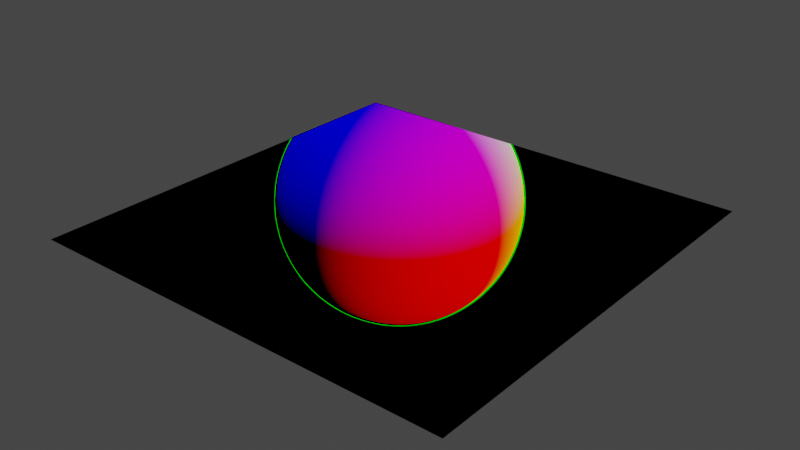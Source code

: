 # Source: raymarching.blend  (saved by Blender 2.93.21; exported with 4.5.12 LTS)
import bpy
from mathutils import Matrix  # noqa: F401  (used for matrix-valued properties, if any)

bpy.ops.wm.read_factory_settings(use_empty=True)
scene = bpy.context.scene
scene.name = 'Scene'

# ---- collections
col_collection = bpy.data.collections.new('Collection'); scene.collection.children.link(col_collection)

# ---- materials (node trees are filled in below, after node groups)
mat_material = bpy.data.materials.new('Material')
mat_material.alpha_threshold = 0.0
mat_material.use_transparent_shadow = False
mat_material.line_color = (0.0, 0.0, 0.0, 1.0)

# ---- node groups
ng_raymarching_coordinates = bpy.data.node_groups.new('Raymarching coordinates', 'ShaderNodeTree')
_s = ng_raymarching_coordinates.interface.new_socket(name='Ray Origin', in_out='OUTPUT', socket_type='NodeSocketVector')
_s.min_value = 0.0
_s.max_value = 0.0
_s = ng_raymarching_coordinates.interface.new_socket(name='Ray Direction', in_out='OUTPUT', socket_type='NodeSocketVector')
_s.min_value = 0.0
_s.max_value = 0.0
_N = ng_raymarching_coordinates.nodes; _L = ng_raymarching_coordinates.links
n0 = _N.new('ShaderNodeVectorMath'); n0.name = 'Vector Math'; n0.location = (286, -114)
n0.operation = 'SUBTRACT'
n1 = _N.new('ShaderNodeVectorMath'); n1.name = 'Vector Math.001'; n1.location = (150, 64)
n1.operation = 'MULTIPLY'
n2 = _N.new('ShaderNodeMath'); n2.name = 'Math'; n2.location = (-196, -140)
n2.operation = 'MULTIPLY_ADD'
n2.inputs[1].default_value = 2.0
n2.inputs[2].default_value = -1.0
n3 = _N.new('ShaderNodeCombineXYZ'); n3.name = 'Combine XYZ'; n3.location = (0, -274)
n3.inputs[0].default_value = 1.0
n3.inputs[1].default_value = 1.0
n4 = _N.new('ShaderNodeNewGeometry'); n4.name = 'Geometry'; n4.location = (-356, 21)
n5 = _N.new('ShaderNodeVectorMath'); n5.name = 'Vector Math.002'; n5.location = (-25, -664)
n5.operation = 'SCALE'
n6 = _N.new('ShaderNodeVectorMath'); n6.name = 'Vector Math.005'; n6.location = (458, -618)
n6.operation = 'NORMALIZE'
n7 = _N.new('NodeGroupOutput'); n7.name = 'Group Output'; n7.location = (831, -491)
n8 = _N.new('ShaderNodeVectorMath'); n8.name = 'Vector Math.004'; n8.location = (227, -667)
n8.operation = 'SUBTRACT'
n9 = _N.new('ShaderNodeCameraData'); n9.name = 'Camera Data'; n9.location = (-278, -742)
n10 = _N.new('ShaderNodeNewGeometry'); n10.name = 'Geometry.001'; n10.location = (-279, -541)
n11 = _N.new('ShaderNodeVectorMath'); n11.name = 'Vector Math.003'; n11.location = (232, -507)
_L.new(n4.outputs[4], n0.inputs[1])
_L.new(n4.outputs[6], n2.inputs[0])
_L.new(n4.outputs[0], n1.inputs[0])
_L.new(n3.outputs[0], n1.inputs[1])
_L.new(n2.outputs[0], n3.inputs[2])
_L.new(n10.outputs[4], n5.inputs[0])
_L.new(n10.outputs[0], n11.inputs[0])
_L.new(n5.outputs[0], n11.inputs[1])
_L.new(n5.outputs[0], n8.inputs[1])
_L.new(n9.outputs[2], n5.inputs[3])
_L.new(n6.outputs[0], n7.inputs[1])
_L.new(n8.outputs[0], n6.inputs[0])
_L.new(n11.outputs[0], n7.inputs[0])
n7.is_active_output = True
ng_sdf_scene = bpy.data.node_groups.new('SDF Scene', 'ShaderNodeTree')
_s = ng_sdf_scene.interface.new_socket(name='Value', in_out='OUTPUT', socket_type='NodeSocketFloat')
_s.min_value = 0.0
_s.max_value = 0.0
_s = ng_sdf_scene.interface.new_socket(name='Vector', in_out='INPUT', socket_type='NodeSocketVector')
_s.min_value = 0.0
_s.max_value = -1e+04
_N = ng_sdf_scene.nodes; _L = ng_sdf_scene.links
n0 = _N.new('ShaderNodeVectorMath'); n0.name = 'Vector Math.002'; n0.location = (-110, -13)
n0.operation = 'LENGTH'
n1 = _N.new('NodeGroupInput'); n1.name = 'Group Input'; n1.location = (-310, 0)
n2 = _N.new('NodeGroupOutput'); n2.name = 'Group Output'; n2.location = (300, 0)
n3 = _N.new('ShaderNodeMath'); n3.name = 'Math'; n3.location = (110, 13)
n3.operation = 'SUBTRACT'
n3.inputs[2].default_value = 0.0
_L.new(n1.outputs[0], n0.inputs[0])
_L.new(n3.outputs[0], n2.inputs[0])
_L.new(n0.outputs[1], n3.inputs[0])
n2.is_active_output = True
ng_ray_march = bpy.data.node_groups.new('Ray March', 'ShaderNodeTree')
_s = ng_ray_march.interface.new_socket(name='Ray Origin', in_out='OUTPUT', socket_type='NodeSocketVector')
_s.min_value = 0.0
_s.max_value = 0.0
_s = ng_ray_march.interface.new_socket(name='Ray Direction', in_out='OUTPUT', socket_type='NodeSocketVector')
_s.min_value = 0.0
_s.max_value = -1e+04
_s = ng_ray_march.interface.new_socket(name='Distance', in_out='OUTPUT', socket_type='NodeSocketFloat')
_s.min_value = 0.0
_s.max_value = 0.0
_s = ng_ray_march.interface.new_socket(name='Ray Origin', in_out='INPUT', socket_type='NodeSocketVector')
_s.min_value = 0.0
_s.max_value = -1e+04
_s = ng_ray_march.interface.new_socket(name='Ray Direction', in_out='INPUT', socket_type='NodeSocketVector')
_s.min_value = 0.0
_s.max_value = -1e+04
_s = ng_ray_march.interface.new_socket(name='Distance', in_out='INPUT', socket_type='NodeSocketFloat')
_s.min_value = -1e+04
_s.max_value = 1e+04
_N = ng_ray_march.nodes; _L = ng_ray_march.links
n0 = _N.new('ShaderNodeVectorMath'); n0.name = 'Vector Math'; n0.location = (180, 242)
n1 = _N.new('NodeGroupOutput'); n1.name = 'Group Output'; n1.location = (847, 188)
n2 = _N.new('NodeGroupInput'); n2.name = 'Group Input.001'; n2.location = (624, 27)
n3 = _N.new('ShaderNodeVectorMath'); n3.name = 'Vector Math.001'; n3.location = (-69, 48)
n3.operation = 'SCALE'
n4 = _N.new('ShaderNodeGroup'); n4.name = 'Group'; n4.location = (498, 148)
n4.node_tree = ng_sdf_scene
n5 = _N.new('NodeGroupInput'); n5.name = 'Group Input'; n5.location = (-371, 74)
_L.new(n0.outputs[0], n4.inputs[0])
_L.new(n0.outputs[0], n1.inputs[0])
_L.new(n5.outputs[1], n3.inputs[0])
_L.new(n3.outputs[0], n0.inputs[1])
_L.new(n5.outputs[0], n0.inputs[0])
_L.new(n5.outputs[2], n3.inputs[3])
_L.new(n4.outputs[0], n1.inputs[2])
_L.new(n2.outputs[1], n1.inputs[1])
n1.is_active_output = True
ng_sdfnormals = bpy.data.node_groups.new('SDFNormals', 'ShaderNodeTree')
_s = ng_sdfnormals.interface.new_socket(name='Normal', in_out='OUTPUT', socket_type='NodeSocketVector')
_s.min_value = 0.0
_s.max_value = 0.0
_s = ng_sdfnormals.interface.new_socket(name='Final Ray Origin', in_out='INPUT', socket_type='NodeSocketVector')
_s.min_value = 0.0
_s.max_value = -1e+04
_N = ng_sdfnormals.nodes; _L = ng_sdfnormals.links
n0 = _N.new('ShaderNodeCombineXYZ'); n0.name = 'Combine XYZ'; n0.location = (276, 89)
n1 = _N.new('NodeReroute'); n1.name = 'Reroute'; n1.location = (-744, -186)
n1.width = 16
n1.socket_idname = 'NodeSocketVector'
n2 = _N.new('ShaderNodeGroup'); n2.name = 'Group.022'; n2.location = (-27, -16)
n2.width = 182
n2.node_tree = ng_sdf_scene
n3 = _N.new('ShaderNodeGroup'); n3.name = 'Group.023'; n3.location = (-27, -160)
n3.width = 182
n3.node_tree = ng_sdf_scene
n4 = _N.new('ShaderNodeVectorMath'); n4.name = 'Vector Math.002'; n4.location = (-273, -110)
n4.inputs[1].default_value = (0.0, 0.0, 1e-05)
n5 = _N.new('ShaderNodeVectorMath'); n5.name = 'Vector Math'; n5.location = (-273, 305)
n5.inputs[1].default_value = (1e-05, 0.0, 0.0)
n6 = _N.new('ShaderNodeVectorMath'); n6.name = 'Vector Math.001'; n6.location = (-273, 98)
n6.inputs[1].default_value = (0.0, 1e-05, 0.0)
n7 = _N.new('ShaderNodeVectorMath'); n7.name = 'Vector Math.003'; n7.location = (493, 95)
n7.operation = 'SUBTRACT'
n8 = _N.new('ShaderNodeVectorMath'); n8.name = 'Vector Math.004'; n8.location = (744, 74)
n8.operation = 'NORMALIZE'
n9 = _N.new('NodeGroupInput'); n9.name = 'Group Input'; n9.location = (-944, 0)
n10 = _N.new('NodeGroupOutput'); n10.name = 'Group Output'; n10.location = (934, 0)
n11 = _N.new('ShaderNodeGroup'); n11.name = 'Group.044'; n11.location = (-27, -305)
n11.width = 182
n11.node_tree = ng_sdf_scene
n12 = _N.new('ShaderNodeGroup'); n12.name = 'Group.021'; n12.location = (-27, 128)
n12.width = 182
n12.node_tree = ng_sdf_scene
_L.new(n9.outputs[0], n1.inputs[0])
_L.new(n8.outputs[0], n10.inputs[0])
_L.new(n1.outputs[0], n6.inputs[0])
_L.new(n1.outputs[0], n4.inputs[0])
_L.new(n0.outputs[0], n7.inputs[0])
_L.new(n2.outputs[0], n0.inputs[1])
_L.new(n3.outputs[0], n0.inputs[2])
_L.new(n1.outputs[0], n5.inputs[0])
_L.new(n5.outputs[0], n12.inputs[0])
_L.new(n6.outputs[0], n2.inputs[0])
_L.new(n4.outputs[0], n3.inputs[0])
_L.new(n12.outputs[0], n0.inputs[0])
_L.new(n7.outputs[0], n8.inputs[0])
_L.new(n1.outputs[0], n11.inputs[0])
_L.new(n11.outputs[0], n7.inputs[1])
n10.is_active_output = True

# ---- material node trees
mat_material.use_nodes = True; mat_material.node_tree.nodes.clear()
_N = mat_material.node_tree.nodes; _L = mat_material.node_tree.links
n0 = _N.new('ShaderNodeOutputMaterial'); n0.name = 'Material Output'; n0.location = (3604, -359)
n1 = _N.new('ShaderNodeEmission'); n1.name = 'Emission Viewer'; n1.location = (3604, -319)
n1.label = 'Viewer'
n1.hide = True
n2 = _N.new('ShaderNodeGroup'); n2.name = 'Group'; n2.location = (-378, 297)
n2.width = 224
n2.node_tree = ng_raymarching_coordinates
n3 = _N.new('ShaderNodeGroup'); n3.name = 'Group.002'; n3.location = (278, 322)
n3.node_tree = ng_ray_march
n4 = _N.new('ShaderNodeGroup'); n4.name = 'Group.003'; n4.location = (498, 349)
n4.node_tree = ng_ray_march
n5 = _N.new('ShaderNodeGroup'); n5.name = 'Group.004'; n5.location = (718, 345)
n5.node_tree = ng_ray_march
n6 = _N.new('ShaderNodeGroup'); n6.name = 'Group.005'; n6.location = (938, 354)
n6.node_tree = ng_ray_march
n7 = _N.new('ShaderNodeGroup'); n7.name = 'Group.006'; n7.location = (288, 76)
n7.node_tree = ng_ray_march
n8 = _N.new('ShaderNodeGroup'); n8.name = 'Group.007'; n8.location = (508, 103)
n8.node_tree = ng_ray_march
n9 = _N.new('ShaderNodeGroup'); n9.name = 'Group.008'; n9.location = (728, 99)
n9.node_tree = ng_ray_march
n10 = _N.new('ShaderNodeGroup'); n10.name = 'Group.010'; n10.location = (69, 80)
n10.node_tree = ng_ray_march
n11 = _N.new('ShaderNodeGroup'); n11.name = 'Group.011'; n11.location = (306, -164)
n11.node_tree = ng_ray_march
n12 = _N.new('ShaderNodeGroup'); n12.name = 'Group.012'; n12.location = (526, -136)
n12.node_tree = ng_ray_march
n13 = _N.new('ShaderNodeGroup'); n13.name = 'Group.013'; n13.location = (746, -140)
n13.node_tree = ng_ray_march
n14 = _N.new('ShaderNodeGroup'); n14.name = 'Group.014'; n14.location = (966, -132)
n14.node_tree = ng_ray_march
n15 = _N.new('ShaderNodeGroup'); n15.name = 'Group.015'; n15.location = (316, -410)
n15.node_tree = ng_ray_march
n16 = _N.new('ShaderNodeGroup'); n16.name = 'Group.016'; n16.location = (536, -383)
n16.node_tree = ng_ray_march
n17 = _N.new('ShaderNodeGroup'); n17.name = 'Group.018'; n17.location = (97, -406)
n17.node_tree = ng_ray_march
n18 = _N.new('ShaderNodeGroup'); n18.name = 'Group.020'; n18.location = (77, -139)
n18.node_tree = ng_ray_march
n19 = _N.new('ShaderNodeGroup'); n19.name = 'Group.017'; n19.location = (756, -387)
n19.node_tree = ng_ray_march
n20 = _N.new('ShaderNodeGroup'); n20.name = 'Group.009'; n20.location = (948, 108)
n20.node_tree = ng_ray_march
n21 = _N.new('ShaderNodeGroup'); n21.name = 'Group.001'; n21.location = (49, 347)
n21.node_tree = ng_ray_march
n21.inputs[2].default_value = 0.0
n22 = _N.new('ShaderNodeGroup'); n22.name = 'Group.019'; n22.location = (976, -378)
n22.node_tree = ng_ray_march
n23 = _N.new('ShaderNodeGroup'); n23.name = 'Group.024'; n23.location = (284, -704)
n23.node_tree = ng_ray_march
n24 = _N.new('ShaderNodeGroup'); n24.name = 'Group.025'; n24.location = (504, -677)
n24.node_tree = ng_ray_march
n25 = _N.new('ShaderNodeGroup'); n25.name = 'Group.026'; n25.location = (724, -680)
n25.node_tree = ng_ray_march
n26 = _N.new('ShaderNodeGroup'); n26.name = 'Group.027'; n26.location = (944, -672)
n26.node_tree = ng_ray_march
n27 = _N.new('ShaderNodeGroup'); n27.name = 'Group.028'; n27.location = (294, -950)
n27.node_tree = ng_ray_march
n28 = _N.new('ShaderNodeGroup'); n28.name = 'Group.029'; n28.location = (514, -923)
n28.node_tree = ng_ray_march
n29 = _N.new('ShaderNodeGroup'); n29.name = 'Group.030'; n29.location = (734, -927)
n29.node_tree = ng_ray_march
n30 = _N.new('ShaderNodeGroup'); n30.name = 'Group.031'; n30.location = (76, -946)
n30.node_tree = ng_ray_march
n31 = _N.new('ShaderNodeGroup'); n31.name = 'Group.032'; n31.location = (312, -1189)
n31.node_tree = ng_ray_march
n32 = _N.new('ShaderNodeGroup'); n32.name = 'Group.033'; n32.location = (532, -1162)
n32.node_tree = ng_ray_march
n33 = _N.new('ShaderNodeGroup'); n33.name = 'Group.034'; n33.location = (752, -1166)
n33.node_tree = ng_ray_march
n34 = _N.new('ShaderNodeGroup'); n34.name = 'Group.035'; n34.location = (972, -1157)
n34.node_tree = ng_ray_march
n35 = _N.new('ShaderNodeGroup'); n35.name = 'Group.036'; n35.location = (322, -1436)
n35.node_tree = ng_ray_march
n36 = _N.new('ShaderNodeGroup'); n36.name = 'Group.037'; n36.location = (542, -1409)
n36.node_tree = ng_ray_march
n37 = _N.new('ShaderNodeGroup'); n37.name = 'Group.038'; n37.location = (104, -1431)
n37.node_tree = ng_ray_march
n38 = _N.new('ShaderNodeGroup'); n38.name = 'Group.039'; n38.location = (84, -1165)
n38.node_tree = ng_ray_march
n39 = _N.new('ShaderNodeGroup'); n39.name = 'Group.040'; n39.location = (762, -1413)
n39.node_tree = ng_ray_march
n40 = _N.new('ShaderNodeGroup'); n40.name = 'Group.041'; n40.location = (954, -918)
n40.node_tree = ng_ray_march
n41 = _N.new('ShaderNodeGroup'); n41.name = 'Group.042'; n41.location = (56, -679)
n41.node_tree = ng_ray_march
n42 = _N.new('ShaderNodeGroup'); n42.name = 'Group.045'; n42.location = (1214, -1313)
n42.node_tree = ng_sdfnormals
n43 = _N.new('ShaderNodeGroup'); n43.name = 'Group.043'; n43.location = (982, -1404)
n43.node_tree = ng_ray_march
_L.new(n1.outputs[0], n0.inputs[0])
_L.new(n21.outputs[2], n3.inputs[2])
_L.new(n21.outputs[0], n3.inputs[0])
_L.new(n21.outputs[1], n3.inputs[1])
_L.new(n3.outputs[0], n4.inputs[0])
_L.new(n3.outputs[1], n4.inputs[1])
_L.new(n3.outputs[2], n4.inputs[2])
_L.new(n4.outputs[0], n5.inputs[0])
_L.new(n4.outputs[1], n5.inputs[1])
_L.new(n4.outputs[2], n5.inputs[2])
_L.new(n5.outputs[0], n6.inputs[0])
_L.new(n5.outputs[1], n6.inputs[1])
_L.new(n5.outputs[2], n6.inputs[2])
_L.new(n10.outputs[2], n7.inputs[2])
_L.new(n10.outputs[0], n7.inputs[0])
_L.new(n10.outputs[1], n7.inputs[1])
_L.new(n7.outputs[0], n8.inputs[0])
_L.new(n7.outputs[1], n8.inputs[1])
_L.new(n7.outputs[2], n8.inputs[2])
_L.new(n8.outputs[0], n9.inputs[0])
_L.new(n8.outputs[1], n9.inputs[1])
_L.new(n8.outputs[2], n9.inputs[2])
_L.new(n9.outputs[0], n20.inputs[0])
_L.new(n9.outputs[1], n20.inputs[1])
_L.new(n9.outputs[2], n20.inputs[2])
_L.new(n6.outputs[0], n10.inputs[0])
_L.new(n6.outputs[1], n10.inputs[1])
_L.new(n6.outputs[2], n10.inputs[2])
_L.new(n18.outputs[2], n11.inputs[2])
_L.new(n18.outputs[0], n11.inputs[0])
_L.new(n18.outputs[1], n11.inputs[1])
_L.new(n11.outputs[0], n12.inputs[0])
_L.new(n11.outputs[1], n12.inputs[1])
_L.new(n11.outputs[2], n12.inputs[2])
_L.new(n12.outputs[0], n13.inputs[0])
_L.new(n12.outputs[1], n13.inputs[1])
_L.new(n12.outputs[2], n13.inputs[2])
_L.new(n13.outputs[0], n14.inputs[0])
_L.new(n13.outputs[1], n14.inputs[1])
_L.new(n13.outputs[2], n14.inputs[2])
_L.new(n17.outputs[2], n15.inputs[2])
_L.new(n17.outputs[0], n15.inputs[0])
_L.new(n17.outputs[1], n15.inputs[1])
_L.new(n15.outputs[0], n16.inputs[0])
_L.new(n15.outputs[1], n16.inputs[1])
_L.new(n15.outputs[2], n16.inputs[2])
_L.new(n16.outputs[0], n19.inputs[0])
_L.new(n16.outputs[1], n19.inputs[1])
_L.new(n16.outputs[2], n19.inputs[2])
_L.new(n19.outputs[0], n22.inputs[0])
_L.new(n19.outputs[1], n22.inputs[1])
_L.new(n19.outputs[2], n22.inputs[2])
_L.new(n14.outputs[0], n17.inputs[0])
_L.new(n14.outputs[1], n17.inputs[1])
_L.new(n14.outputs[2], n17.inputs[2])
_L.new(n20.outputs[0], n18.inputs[0])
_L.new(n20.outputs[1], n18.inputs[1])
_L.new(n20.outputs[2], n18.inputs[2])
_L.new(n2.outputs[1], n21.inputs[1])
_L.new(n2.outputs[0], n21.inputs[0])
_L.new(n41.outputs[2], n23.inputs[2])
_L.new(n41.outputs[0], n23.inputs[0])
_L.new(n41.outputs[1], n23.inputs[1])
_L.new(n23.outputs[0], n24.inputs[0])
_L.new(n23.outputs[1], n24.inputs[1])
_L.new(n23.outputs[2], n24.inputs[2])
_L.new(n24.outputs[0], n25.inputs[0])
_L.new(n24.outputs[1], n25.inputs[1])
_L.new(n24.outputs[2], n25.inputs[2])
_L.new(n25.outputs[0], n26.inputs[0])
_L.new(n25.outputs[1], n26.inputs[1])
_L.new(n25.outputs[2], n26.inputs[2])
_L.new(n30.outputs[2], n27.inputs[2])
_L.new(n30.outputs[0], n27.inputs[0])
_L.new(n30.outputs[1], n27.inputs[1])
_L.new(n27.outputs[0], n28.inputs[0])
_L.new(n27.outputs[1], n28.inputs[1])
_L.new(n27.outputs[2], n28.inputs[2])
_L.new(n28.outputs[0], n29.inputs[0])
_L.new(n28.outputs[1], n29.inputs[1])
_L.new(n28.outputs[2], n29.inputs[2])
_L.new(n29.outputs[0], n40.inputs[0])
_L.new(n29.outputs[1], n40.inputs[1])
_L.new(n29.outputs[2], n40.inputs[2])
_L.new(n26.outputs[0], n30.inputs[0])
_L.new(n26.outputs[1], n30.inputs[1])
_L.new(n26.outputs[2], n30.inputs[2])
_L.new(n38.outputs[2], n31.inputs[2])
_L.new(n38.outputs[0], n31.inputs[0])
_L.new(n38.outputs[1], n31.inputs[1])
_L.new(n31.outputs[0], n32.inputs[0])
_L.new(n31.outputs[1], n32.inputs[1])
_L.new(n31.outputs[2], n32.inputs[2])
_L.new(n32.outputs[0], n33.inputs[0])
_L.new(n32.outputs[1], n33.inputs[1])
_L.new(n32.outputs[2], n33.inputs[2])
_L.new(n33.outputs[0], n34.inputs[0])
_L.new(n33.outputs[1], n34.inputs[1])
_L.new(n33.outputs[2], n34.inputs[2])
_L.new(n37.outputs[2], n35.inputs[2])
_L.new(n37.outputs[0], n35.inputs[0])
_L.new(n37.outputs[1], n35.inputs[1])
_L.new(n35.outputs[0], n36.inputs[0])
_L.new(n35.outputs[1], n36.inputs[1])
_L.new(n35.outputs[2], n36.inputs[2])
_L.new(n36.outputs[0], n39.inputs[0])
_L.new(n36.outputs[1], n39.inputs[1])
_L.new(n36.outputs[2], n39.inputs[2])
_L.new(n39.outputs[0], n43.inputs[0])
_L.new(n39.outputs[1], n43.inputs[1])
_L.new(n39.outputs[2], n43.inputs[2])
_L.new(n34.outputs[0], n37.inputs[0])
_L.new(n34.outputs[1], n37.inputs[1])
_L.new(n34.outputs[2], n37.inputs[2])
_L.new(n40.outputs[0], n38.inputs[0])
_L.new(n40.outputs[1], n38.inputs[1])
_L.new(n40.outputs[2], n38.inputs[2])
_L.new(n22.outputs[0], n41.inputs[0])
_L.new(n22.outputs[1], n41.inputs[1])
_L.new(n22.outputs[2], n41.inputs[2])
_L.new(n43.outputs[0], n42.inputs[0])
_L.new(n42.outputs[0], n1.inputs[0])
n0.is_active_output = True

# ---- world
world_world = bpy.data.worlds.new('World'); scene.world = world_world
world_world.use_nodes = True; world_world.node_tree.nodes.clear()
_N = world_world.node_tree.nodes; _L = world_world.node_tree.links
n0 = _N.new('ShaderNodeOutputWorld'); n0.name = 'World Output'; n0.location = (300, 300)
n1 = _N.new('ShaderNodeBackground'); n1.name = 'Background'; n1.location = (10, 300)
n1.inputs[0].default_value = (0.05088, 0.05088, 0.05088, 1.0)
_L.new(n1.outputs[0], n0.inputs[0])
n0.is_active_output = True
world_world.color = (0.05088, 0.05088, 0.05088)
world_world.use_sun_shadow = False
world_world.sun_shadow_jitter_overblur = 0.0

# ---- meshes
me_cube_001 = bpy.data.meshes.new('Cube.001')
me_cube_001.from_pydata([(0.4627, 0.3365, -0.09208), (-0.4176, 0.3365, -0.09208), (0.4627, -0.5437, -0.09208), (-0.4176, -0.5437, -0.09208)], [], [(3, 2, 0, 1)])
_uv = me_cube_001.uv_layers.new(name='UVMap')
_uv.uv.foreach_set('vector', [0.0, 0.0, 1.0, 0.0, 1.0, 1.0, 0.0, 1.0])
me_cube_001.materials.append(mat_material)
me_cube_001.use_remesh_fix_poles = True
me_cube_001.use_remesh_preserve_attributes = False
me_cube_001.update()

# ---- objects
ob_cube = bpy.data.objects.new('Cube', me_cube_001)

# ---- transforms, parenting, visibility, modifiers, constraints
ob_cube.location = (-0.05115, 0.2354, 0.09868)
ob_cube.scale = (2.272, 2.272, 2.272)

# ---- collection membership
col_collection.objects.link(ob_cube)

# ---- scene / render settings (as saved in the file)
scene.frame_start = 1; scene.frame_end = 250; scene.frame_set(1)
scene.render.engine = 'BLENDER_EEVEE_NEXT'
scene.cycles.use_denoising = False
scene.cycles.samples = 128
scene.cycles.sampling_pattern = 'TABULATED_SOBOL'
scene.cycles.use_adaptive_sampling = False
scene.cycles.use_light_tree = False
scene.eevee.use_taa_reprojection = False
scene.view_settings.view_transform = 'Filmic'
bpy.context.view_layer.update()

# ---- added for rendering (the .blend has no active camera): camera
cam_auto = bpy.data.cameras.new('AutoCamera')
cam_auto.lens = 50.0
cam_auto.sensor_width = 36.0
cam_auto.clip_end = 1000.0
ob_auto_camera = bpy.data.objects.new('AutoCamera', cam_auto)
scene.collection.objects.link(ob_auto_camera)
ob_auto_camera.location = (2.61693, -3.14032, 1.98302)
ob_auto_camera.rotation_euler = (1.09748, -7.21219e-08, 0.694738)
scene.camera = ob_auto_camera
bpy.context.view_layer.update()
